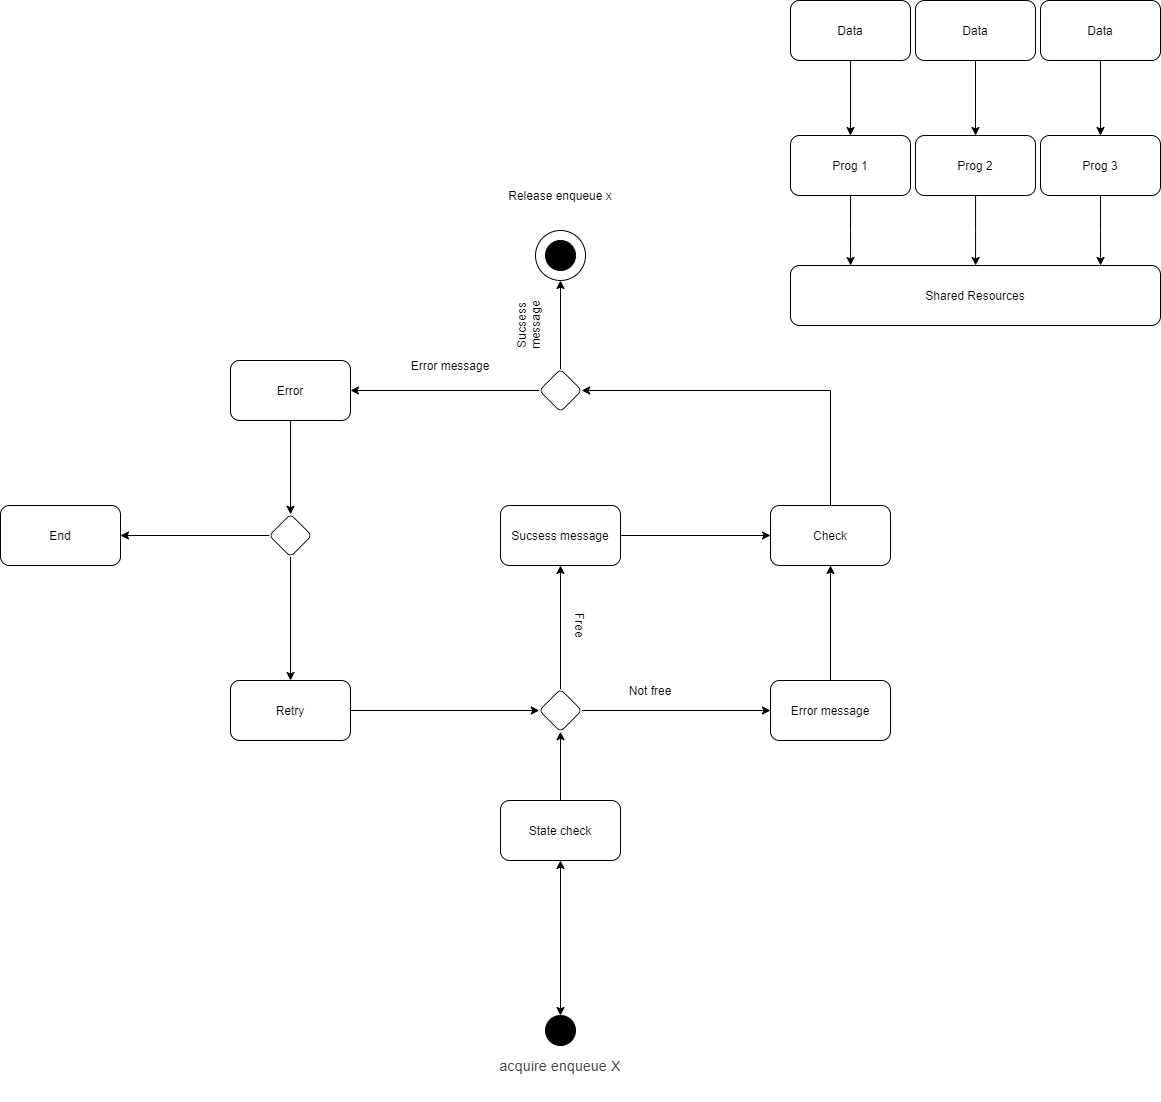

The diagram above was exported from draw.io. Its source (the exported page's mxGraphModel, read from the mxfile embedded in the PNG):
<mxGraphModel dx="2542" dy="2077" grid="1" gridSize="10" guides="1" tooltips="1" connect="1" arrows="1" fold="1" page="1" pageScale="1" pageWidth="827" pageHeight="1169" math="0" shadow="0">
  <root>
    <mxCell id="0" />
    <mxCell id="1" parent="0" />
    <mxCell id="5MwTRppCeTqFXxlmP0pU-29" style="edgeStyle=orthogonalEdgeStyle;rounded=0;orthogonalLoop=1;jettySize=auto;html=1;entryX=0.5;entryY=1;entryDx=0;entryDy=0;startArrow=none;startFill=0;" edge="1" parent="1" source="5MwTRppCeTqFXxlmP0pU-1" target="5MwTRppCeTqFXxlmP0pU-25">
      <mxGeometry relative="1" as="geometry" />
    </mxCell>
    <mxCell id="5MwTRppCeTqFXxlmP0pU-1" value="Error message" style="rounded=1;whiteSpace=wrap;html=1;" vertex="1" parent="1">
      <mxGeometry x="-20" y="365" width="120" height="60" as="geometry" />
    </mxCell>
    <mxCell id="5MwTRppCeTqFXxlmP0pU-17" style="edgeStyle=orthogonalEdgeStyle;rounded=0;orthogonalLoop=1;jettySize=auto;html=1;entryX=0;entryY=1;entryDx=0;entryDy=0;startArrow=none;startFill=0;" edge="1" parent="1" source="5MwTRppCeTqFXxlmP0pU-2" target="5MwTRppCeTqFXxlmP0pU-16">
      <mxGeometry relative="1" as="geometry" />
    </mxCell>
    <mxCell id="5MwTRppCeTqFXxlmP0pU-2" value="State check" style="rounded=1;whiteSpace=wrap;html=1;" vertex="1" parent="1">
      <mxGeometry x="-290" y="485" width="120" height="60" as="geometry" />
    </mxCell>
    <mxCell id="5MwTRppCeTqFXxlmP0pU-28" style="edgeStyle=orthogonalEdgeStyle;rounded=0;orthogonalLoop=1;jettySize=auto;html=1;entryX=0;entryY=0.5;entryDx=0;entryDy=0;startArrow=none;startFill=0;" edge="1" parent="1" source="5MwTRppCeTqFXxlmP0pU-3" target="5MwTRppCeTqFXxlmP0pU-25">
      <mxGeometry relative="1" as="geometry" />
    </mxCell>
    <mxCell id="5MwTRppCeTqFXxlmP0pU-3" value="Sucsess message" style="rounded=1;whiteSpace=wrap;html=1;" vertex="1" parent="1">
      <mxGeometry x="-290" y="190" width="120" height="60" as="geometry" />
    </mxCell>
    <mxCell id="5MwTRppCeTqFXxlmP0pU-21" style="edgeStyle=orthogonalEdgeStyle;rounded=0;orthogonalLoop=1;jettySize=auto;html=1;entryX=0;entryY=0;entryDx=0;entryDy=0;startArrow=none;startFill=0;" edge="1" parent="1" source="5MwTRppCeTqFXxlmP0pU-4" target="5MwTRppCeTqFXxlmP0pU-16">
      <mxGeometry relative="1" as="geometry" />
    </mxCell>
    <mxCell id="5MwTRppCeTqFXxlmP0pU-4" value="Retry" style="rounded=1;whiteSpace=wrap;html=1;" vertex="1" parent="1">
      <mxGeometry x="-560" y="365" width="120" height="60" as="geometry" />
    </mxCell>
    <mxCell id="5MwTRppCeTqFXxlmP0pU-6" value="" style="ellipse;whiteSpace=wrap;html=1;fillColor=#FFFFFF;" vertex="1" parent="1">
      <mxGeometry x="-255" y="-85" width="50" height="50" as="geometry" />
    </mxCell>
    <mxCell id="5MwTRppCeTqFXxlmP0pU-14" style="edgeStyle=orthogonalEdgeStyle;rounded=0;orthogonalLoop=1;jettySize=auto;html=1;entryX=0.5;entryY=1;entryDx=0;entryDy=0;startArrow=classic;startFill=1;" edge="1" parent="1" source="5MwTRppCeTqFXxlmP0pU-5" target="5MwTRppCeTqFXxlmP0pU-2">
      <mxGeometry relative="1" as="geometry" />
    </mxCell>
    <mxCell id="5MwTRppCeTqFXxlmP0pU-5" value="" style="ellipse;whiteSpace=wrap;html=1;aspect=fixed;fillColor=#000000;" vertex="1" parent="1">
      <mxGeometry x="-245" y="700" width="30" height="30" as="geometry" />
    </mxCell>
    <mxCell id="5MwTRppCeTqFXxlmP0pU-8" value="" style="ellipse;whiteSpace=wrap;html=1;aspect=fixed;fillColor=#000000;" vertex="1" parent="1">
      <mxGeometry x="-245" y="-75" width="30" height="30" as="geometry" />
    </mxCell>
    <mxCell id="5MwTRppCeTqFXxlmP0pU-9" value="&#10;&#10;&lt;span style=&quot;color: rgb(60, 64, 67); font-family: roboto, arial, sans-serif; font-size: 14px; font-style: normal; font-weight: 400; letter-spacing: 0.2px; text-indent: 0px; text-transform: none; word-spacing: 0px; display: inline; float: none;&quot;&gt;acquire enqueue X&lt;/span&gt;&#10;&#10;" style="text;html=1;strokeColor=none;fillColor=none;align=center;verticalAlign=middle;whiteSpace=wrap;rounded=0;" vertex="1" parent="1">
      <mxGeometry x="-310" y="740" width="160" height="20" as="geometry" />
    </mxCell>
    <mxCell id="5MwTRppCeTqFXxlmP0pU-19" style="edgeStyle=orthogonalEdgeStyle;rounded=0;orthogonalLoop=1;jettySize=auto;html=1;entryX=0;entryY=0.5;entryDx=0;entryDy=0;startArrow=none;startFill=0;" edge="1" parent="1" source="5MwTRppCeTqFXxlmP0pU-16" target="5MwTRppCeTqFXxlmP0pU-1">
      <mxGeometry relative="1" as="geometry" />
    </mxCell>
    <mxCell id="5MwTRppCeTqFXxlmP0pU-22" style="edgeStyle=orthogonalEdgeStyle;rounded=0;orthogonalLoop=1;jettySize=auto;html=1;entryX=0.5;entryY=1;entryDx=0;entryDy=0;startArrow=none;startFill=0;" edge="1" parent="1" source="5MwTRppCeTqFXxlmP0pU-16" target="5MwTRppCeTqFXxlmP0pU-3">
      <mxGeometry relative="1" as="geometry" />
    </mxCell>
    <mxCell id="5MwTRppCeTqFXxlmP0pU-16" value="" style="rounded=1;whiteSpace=wrap;html=1;rotation=-45;" vertex="1" parent="1">
      <mxGeometry x="-245" y="380" width="30" height="30" as="geometry" />
    </mxCell>
    <mxCell id="5MwTRppCeTqFXxlmP0pU-23" value="Free" style="text;html=1;strokeColor=none;fillColor=none;align=center;verticalAlign=middle;whiteSpace=wrap;rounded=0;shadow=0;sketch=0;rotation=90;" vertex="1" parent="1">
      <mxGeometry x="-230" y="300" width="40" height="20" as="geometry" />
    </mxCell>
    <mxCell id="5MwTRppCeTqFXxlmP0pU-24" value="Not free" style="text;html=1;strokeColor=none;fillColor=none;align=center;verticalAlign=middle;whiteSpace=wrap;rounded=0;shadow=0;sketch=0;" vertex="1" parent="1">
      <mxGeometry x="-170" y="365" width="60" height="20" as="geometry" />
    </mxCell>
    <mxCell id="5MwTRppCeTqFXxlmP0pU-27" style="edgeStyle=orthogonalEdgeStyle;rounded=0;orthogonalLoop=1;jettySize=auto;html=1;entryX=1;entryY=1;entryDx=0;entryDy=0;startArrow=none;startFill=0;entryPerimeter=0;" edge="1" parent="1" source="5MwTRppCeTqFXxlmP0pU-25" target="5MwTRppCeTqFXxlmP0pU-26">
      <mxGeometry relative="1" as="geometry">
        <Array as="points">
          <mxPoint x="40" y="75" />
        </Array>
      </mxGeometry>
    </mxCell>
    <mxCell id="5MwTRppCeTqFXxlmP0pU-25" value="Check" style="rounded=1;whiteSpace=wrap;html=1;" vertex="1" parent="1">
      <mxGeometry x="-20" y="190" width="120" height="60" as="geometry" />
    </mxCell>
    <mxCell id="5MwTRppCeTqFXxlmP0pU-32" style="edgeStyle=orthogonalEdgeStyle;rounded=0;orthogonalLoop=1;jettySize=auto;html=1;entryX=1;entryY=0.5;entryDx=0;entryDy=0;startArrow=none;startFill=0;" edge="1" parent="1" source="5MwTRppCeTqFXxlmP0pU-26" target="5MwTRppCeTqFXxlmP0pU-30">
      <mxGeometry relative="1" as="geometry" />
    </mxCell>
    <mxCell id="5MwTRppCeTqFXxlmP0pU-48" style="edgeStyle=orthogonalEdgeStyle;rounded=0;orthogonalLoop=1;jettySize=auto;html=1;entryX=0.5;entryY=1;entryDx=0;entryDy=0;startArrow=none;startFill=0;" edge="1" parent="1" source="5MwTRppCeTqFXxlmP0pU-26" target="5MwTRppCeTqFXxlmP0pU-6">
      <mxGeometry relative="1" as="geometry" />
    </mxCell>
    <mxCell id="5MwTRppCeTqFXxlmP0pU-26" value="" style="rounded=1;whiteSpace=wrap;html=1;rotation=-45;" vertex="1" parent="1">
      <mxGeometry x="-245" y="60" width="30" height="30" as="geometry" />
    </mxCell>
    <mxCell id="5MwTRppCeTqFXxlmP0pU-33" style="edgeStyle=orthogonalEdgeStyle;rounded=0;orthogonalLoop=1;jettySize=auto;html=1;entryX=1;entryY=0;entryDx=0;entryDy=0;startArrow=none;startFill=0;" edge="1" parent="1" source="5MwTRppCeTqFXxlmP0pU-30" target="5MwTRppCeTqFXxlmP0pU-31">
      <mxGeometry relative="1" as="geometry" />
    </mxCell>
    <mxCell id="5MwTRppCeTqFXxlmP0pU-30" value="Error" style="rounded=1;whiteSpace=wrap;html=1;" vertex="1" parent="1">
      <mxGeometry x="-560" y="45" width="120" height="60" as="geometry" />
    </mxCell>
    <mxCell id="5MwTRppCeTqFXxlmP0pU-34" style="edgeStyle=orthogonalEdgeStyle;rounded=0;orthogonalLoop=1;jettySize=auto;html=1;entryX=0.5;entryY=0;entryDx=0;entryDy=0;startArrow=none;startFill=0;" edge="1" parent="1" source="5MwTRppCeTqFXxlmP0pU-31" target="5MwTRppCeTqFXxlmP0pU-4">
      <mxGeometry relative="1" as="geometry" />
    </mxCell>
    <mxCell id="5MwTRppCeTqFXxlmP0pU-37" style="edgeStyle=orthogonalEdgeStyle;rounded=0;orthogonalLoop=1;jettySize=auto;html=1;startArrow=none;startFill=0;entryX=1;entryY=0.5;entryDx=0;entryDy=0;" edge="1" parent="1" source="5MwTRppCeTqFXxlmP0pU-31" target="5MwTRppCeTqFXxlmP0pU-38">
      <mxGeometry relative="1" as="geometry">
        <mxPoint x="-780" y="220" as="targetPoint" />
      </mxGeometry>
    </mxCell>
    <mxCell id="5MwTRppCeTqFXxlmP0pU-31" value="" style="rounded=1;whiteSpace=wrap;html=1;rotation=-45;" vertex="1" parent="1">
      <mxGeometry x="-515" y="205" width="30" height="30" as="geometry" />
    </mxCell>
    <mxCell id="5MwTRppCeTqFXxlmP0pU-38" value="End" style="rounded=1;whiteSpace=wrap;html=1;" vertex="1" parent="1">
      <mxGeometry x="-790" y="190" width="120" height="60" as="geometry" />
    </mxCell>
    <mxCell id="5MwTRppCeTqFXxlmP0pU-39" value="Release enqueue x" style="text;html=1;strokeColor=none;fillColor=none;align=center;verticalAlign=middle;whiteSpace=wrap;rounded=0;" vertex="1" parent="1">
      <mxGeometry x="-310" y="-130" width="160" height="20" as="geometry" />
    </mxCell>
    <mxCell id="5MwTRppCeTqFXxlmP0pU-49" style="edgeStyle=orthogonalEdgeStyle;rounded=0;orthogonalLoop=1;jettySize=auto;html=1;entryX=0.5;entryY=0;entryDx=0;entryDy=0;startArrow=none;startFill=0;" edge="1" parent="1" source="5MwTRppCeTqFXxlmP0pU-42" target="5MwTRppCeTqFXxlmP0pU-45">
      <mxGeometry relative="1" as="geometry" />
    </mxCell>
    <mxCell id="5MwTRppCeTqFXxlmP0pU-42" value="Data" style="rounded=1;whiteSpace=wrap;html=1;shadow=0;sketch=0;fillColor=#FFFFFF;gradientColor=none;" vertex="1" parent="1">
      <mxGeometry x="250" y="-315" width="120" height="60" as="geometry" />
    </mxCell>
    <mxCell id="5MwTRppCeTqFXxlmP0pU-50" style="edgeStyle=orthogonalEdgeStyle;rounded=0;orthogonalLoop=1;jettySize=auto;html=1;entryX=0.784;entryY=0;entryDx=0;entryDy=0;entryPerimeter=0;startArrow=none;startFill=0;" edge="1" parent="1" source="5MwTRppCeTqFXxlmP0pU-45">
      <mxGeometry relative="1" as="geometry">
        <mxPoint x="310.0799999999999" y="-50" as="targetPoint" />
      </mxGeometry>
    </mxCell>
    <mxCell id="5MwTRppCeTqFXxlmP0pU-45" value="Prog 3" style="rounded=1;whiteSpace=wrap;html=1;shadow=0;sketch=0;fillColor=#FFFFFF;gradientColor=none;" vertex="1" parent="1">
      <mxGeometry x="250" y="-180" width="120" height="60" as="geometry" />
    </mxCell>
    <mxCell id="5MwTRppCeTqFXxlmP0pU-46" value="Shared Resources" style="rounded=1;whiteSpace=wrap;html=1;shadow=0;sketch=0;fillColor=#FFFFFF;gradientColor=none;" vertex="1" parent="1">
      <mxGeometry y="-50" width="370" height="60" as="geometry" />
    </mxCell>
    <mxCell id="5MwTRppCeTqFXxlmP0pU-51" style="edgeStyle=orthogonalEdgeStyle;rounded=0;orthogonalLoop=1;jettySize=auto;html=1;entryX=0.5;entryY=0;entryDx=0;entryDy=0;startArrow=none;startFill=0;" edge="1" parent="1" source="5MwTRppCeTqFXxlmP0pU-52" target="5MwTRppCeTqFXxlmP0pU-54">
      <mxGeometry relative="1" as="geometry" />
    </mxCell>
    <mxCell id="5MwTRppCeTqFXxlmP0pU-52" value="Data" style="rounded=1;whiteSpace=wrap;html=1;shadow=0;sketch=0;fillColor=#FFFFFF;gradientColor=none;" vertex="1" parent="1">
      <mxGeometry y="-315" width="120" height="60" as="geometry" />
    </mxCell>
    <mxCell id="5MwTRppCeTqFXxlmP0pU-53" style="edgeStyle=orthogonalEdgeStyle;rounded=0;orthogonalLoop=1;jettySize=auto;html=1;entryX=0.784;entryY=0;entryDx=0;entryDy=0;entryPerimeter=0;startArrow=none;startFill=0;" edge="1" parent="1" source="5MwTRppCeTqFXxlmP0pU-54">
      <mxGeometry relative="1" as="geometry">
        <mxPoint x="60.07999999999993" y="-50" as="targetPoint" />
      </mxGeometry>
    </mxCell>
    <mxCell id="5MwTRppCeTqFXxlmP0pU-54" value="Prog 1" style="rounded=1;whiteSpace=wrap;html=1;shadow=0;sketch=0;fillColor=#FFFFFF;gradientColor=none;" vertex="1" parent="1">
      <mxGeometry y="-180" width="120" height="60" as="geometry" />
    </mxCell>
    <mxCell id="5MwTRppCeTqFXxlmP0pU-55" style="edgeStyle=orthogonalEdgeStyle;rounded=0;orthogonalLoop=1;jettySize=auto;html=1;entryX=0.5;entryY=0;entryDx=0;entryDy=0;startArrow=none;startFill=0;" edge="1" parent="1" source="5MwTRppCeTqFXxlmP0pU-56" target="5MwTRppCeTqFXxlmP0pU-58">
      <mxGeometry relative="1" as="geometry" />
    </mxCell>
    <mxCell id="5MwTRppCeTqFXxlmP0pU-56" value="Data" style="rounded=1;whiteSpace=wrap;html=1;shadow=0;sketch=0;fillColor=#FFFFFF;gradientColor=none;" vertex="1" parent="1">
      <mxGeometry x="125" y="-315" width="120" height="60" as="geometry" />
    </mxCell>
    <mxCell id="5MwTRppCeTqFXxlmP0pU-57" style="edgeStyle=orthogonalEdgeStyle;rounded=0;orthogonalLoop=1;jettySize=auto;html=1;entryX=0.784;entryY=0;entryDx=0;entryDy=0;entryPerimeter=0;startArrow=none;startFill=0;" edge="1" parent="1" source="5MwTRppCeTqFXxlmP0pU-58">
      <mxGeometry relative="1" as="geometry">
        <mxPoint x="185.07999999999993" y="-50" as="targetPoint" />
      </mxGeometry>
    </mxCell>
    <mxCell id="5MwTRppCeTqFXxlmP0pU-58" value="Prog 2" style="rounded=1;whiteSpace=wrap;html=1;shadow=0;sketch=0;fillColor=#FFFFFF;gradientColor=none;" vertex="1" parent="1">
      <mxGeometry x="125" y="-180" width="120" height="60" as="geometry" />
    </mxCell>
    <mxCell id="5MwTRppCeTqFXxlmP0pU-59" value="Error message" style="text;html=1;strokeColor=none;fillColor=none;align=center;verticalAlign=middle;whiteSpace=wrap;rounded=0;shadow=0;sketch=0;" vertex="1" parent="1">
      <mxGeometry x="-390" y="40" width="100" height="20" as="geometry" />
    </mxCell>
    <mxCell id="5MwTRppCeTqFXxlmP0pU-60" value="Sucsess message" style="text;html=1;strokeColor=none;fillColor=none;align=center;verticalAlign=middle;whiteSpace=wrap;rounded=0;shadow=0;sketch=0;rotation=-90;" vertex="1" parent="1">
      <mxGeometry x="-300" width="75" height="20" as="geometry" />
    </mxCell>
  </root>
</mxGraphModel>